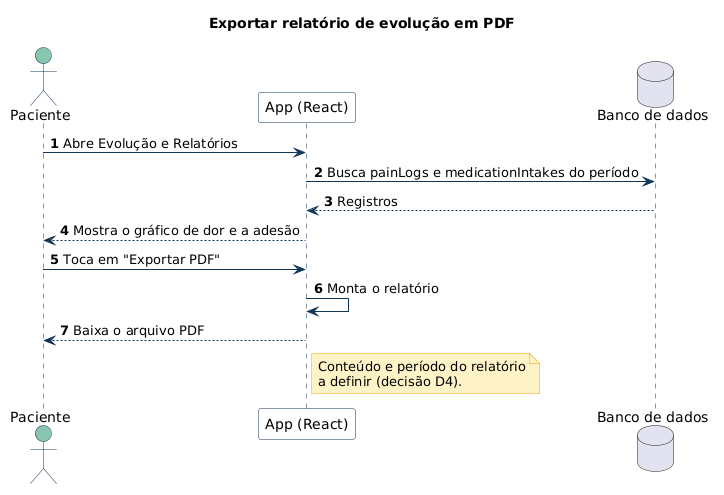

The diagram above was rendered by PlantUML. Its source (embedded in the PNG):
@startuml 06-exportar-relatorio
title Exportar relatório de evolução em PDF
skinparam shadowing false
skinparam defaultFontName Arial
skinparam ArrowColor #103557
skinparam sequence {
  ParticipantBackgroundColor #F8FAFC
  ParticipantBorderColor #103557
  ActorBackgroundColor #88C6B0
  ActorBorderColor #103557
  LifeLineBorderColor #103557
  GroupBorderColor #103557
}
skinparam note {
  BackgroundColor #FEF3C7
  BorderColor #F59E0B
}
autonumber

actor Paciente as U
participant "App (React)" as App
database "Banco de dados" as DB

U -> App : Abre Evolução e Relatórios
App -> DB : Busca painLogs e medicationIntakes do período
DB --> App : Registros
App --> U : Mostra o gráfico de dor e a adesão
U -> App : Toca em "Exportar PDF"
App -> App : Monta o relatório
App --> U : Baixa o arquivo PDF

note right of App
  Conteúdo e período do relatório
  a definir (decisão D4).
end note
@enduml